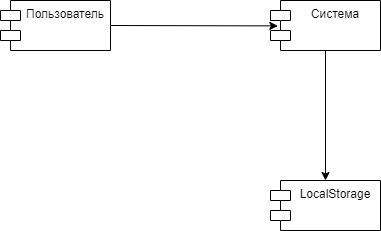

The diagram above was exported from draw.io. Its source (the exported page's mxGraphModel, read from the mxfile embedded in the PNG):
<mxGraphModel dx="-116" dy="433" grid="1" gridSize="10" guides="1" tooltips="1" connect="1" arrows="1" fold="1" page="1" pageScale="1" pageWidth="827" pageHeight="1169" math="0" shadow="0">
  <root>
    <mxCell id="0" />
    <mxCell id="1" parent="0" />
    <mxCell id="RSfHFXYLyFTORcoGVyAv-1" value="Пользователь" style="shape=module;align=left;spacingLeft=20;align=center;verticalAlign=top;whiteSpace=wrap;html=1;" vertex="1" parent="1">
      <mxGeometry x="940" y="120" width="110" height="50" as="geometry" />
    </mxCell>
    <mxCell id="RSfHFXYLyFTORcoGVyAv-2" value="Система" style="shape=module;align=left;spacingLeft=20;align=center;verticalAlign=top;whiteSpace=wrap;html=1;" vertex="1" parent="1">
      <mxGeometry x="1210" y="120" width="110" height="50" as="geometry" />
    </mxCell>
    <mxCell id="RSfHFXYLyFTORcoGVyAv-3" value="LocalStorage" style="shape=module;align=left;spacingLeft=20;align=center;verticalAlign=top;whiteSpace=wrap;html=1;" vertex="1" parent="1">
      <mxGeometry x="1210" y="300" width="110" height="50" as="geometry" />
    </mxCell>
    <mxCell id="RSfHFXYLyFTORcoGVyAv-4" value="" style="endArrow=classic;html=1;rounded=0;entryX=0.067;entryY=0.508;entryDx=0;entryDy=0;entryPerimeter=0;exitX=1;exitY=0.5;exitDx=0;exitDy=0;" edge="1" parent="1" source="RSfHFXYLyFTORcoGVyAv-1" target="RSfHFXYLyFTORcoGVyAv-2">
      <mxGeometry width="50" height="50" relative="1" as="geometry">
        <mxPoint x="1080" y="130" as="sourcePoint" />
        <mxPoint x="1010" y="290" as="targetPoint" />
      </mxGeometry>
    </mxCell>
    <mxCell id="RSfHFXYLyFTORcoGVyAv-5" value="" style="endArrow=classic;html=1;rounded=0;exitX=0.5;exitY=1;exitDx=0;exitDy=0;entryX=0.5;entryY=0;entryDx=0;entryDy=0;" edge="1" parent="1" source="RSfHFXYLyFTORcoGVyAv-2" target="RSfHFXYLyFTORcoGVyAv-3">
      <mxGeometry width="50" height="50" relative="1" as="geometry">
        <mxPoint x="960" y="340" as="sourcePoint" />
        <mxPoint x="1010" y="290" as="targetPoint" />
      </mxGeometry>
    </mxCell>
  </root>
</mxGraphModel>